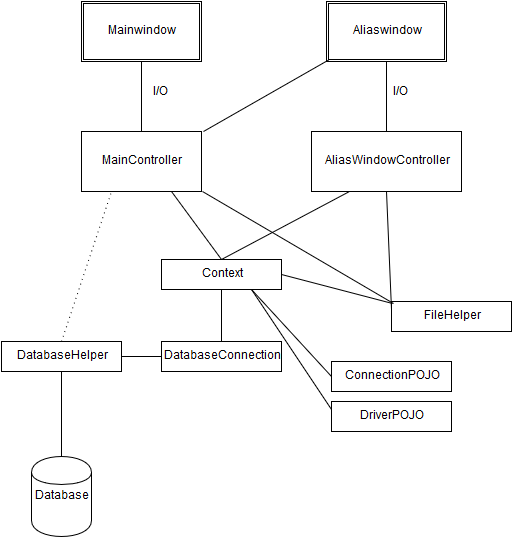

The diagram above was exported from draw.io. Its source (the exported page's mxGraphModel, read from the mxfile embedded in the PNG):
<mxGraphModel dx="1434" dy="796" grid="1" gridSize="10" guides="1" tooltips="1" connect="1" arrows="1" fold="1" page="1" pageScale="1" pageWidth="826" pageHeight="1169" background="#ffffff" math="0" shadow="0">
  <root>
    <mxCell id="0" />
    <mxCell id="1" parent="0" />
    <mxCell id="2" value="MainController" style="whiteSpace=wrap;html=1;" vertex="1" parent="1">
      <mxGeometry x="200" y="180" width="120" height="60" as="geometry" />
    </mxCell>
    <mxCell id="3" value="AliasWindowController&lt;br&gt;" style="whiteSpace=wrap;html=1;" vertex="1" parent="1">
      <mxGeometry x="430" y="180" width="150" height="60" as="geometry" />
    </mxCell>
    <mxCell id="5" value="Mainwindow&lt;br&gt;" style="shape=ext;double=1;whiteSpace=wrap;html=1;" vertex="1" parent="1">
      <mxGeometry x="200" y="50" width="120" height="60" as="geometry" />
    </mxCell>
    <mxCell id="7" value="Aliaswindow&lt;br&gt;" style="shape=ext;double=1;whiteSpace=wrap;html=1;" vertex="1" parent="1">
      <mxGeometry x="445" y="50" width="120" height="60" as="geometry" />
    </mxCell>
    <mxCell id="10" value="I/O" style="text;html=1;resizable=0;points=[];autosize=1;align=left;verticalAlign=top;spacingTop=-4;" vertex="1" parent="1">
      <mxGeometry x="270" y="132" width="30" height="20" as="geometry" />
    </mxCell>
    <mxCell id="11" value="I/O" style="text;html=1;resizable=0;points=[];autosize=1;align=left;verticalAlign=top;spacingTop=-4;" vertex="1" parent="1">
      <mxGeometry x="510" y="132" width="30" height="20" as="geometry" />
    </mxCell>
    <mxCell id="14" value="DatabaseConnection&lt;br&gt;" style="whiteSpace=wrap;html=1;" vertex="1" parent="1">
      <mxGeometry x="280" y="390" width="120" height="30" as="geometry" />
    </mxCell>
    <mxCell id="15" value="DatabaseHelper&lt;br&gt;" style="whiteSpace=wrap;html=1;" vertex="1" parent="1">
      <mxGeometry x="120" y="390" width="120" height="30" as="geometry" />
    </mxCell>
    <mxCell id="18" value="Database" style="shape=cylinder;whiteSpace=wrap;html=1;" vertex="1" parent="1">
      <mxGeometry x="150" y="505" width="60" height="80" as="geometry" />
    </mxCell>
    <mxCell id="26" value="Context&lt;br&gt;" style="whiteSpace=wrap;html=1;" vertex="1" parent="1">
      <mxGeometry x="280" y="308" width="120" height="30" as="geometry" />
    </mxCell>
    <mxCell id="27" value="FileHelper&lt;br&gt;" style="whiteSpace=wrap;html=1;" vertex="1" parent="1">
      <mxGeometry x="510" y="350" width="120" height="30" as="geometry" />
    </mxCell>
    <mxCell id="32" value="" style="endArrow=none;html=1;dashed=1;dashPattern=1 4;entryX=0.25;entryY=1;exitX=0.5;exitY=0;" edge="1" parent="1" source="15" target="2">
      <mxGeometry width="50" height="50" relative="1" as="geometry">
        <mxPoint x="10" y="60" as="sourcePoint" />
        <mxPoint x="60" y="10" as="targetPoint" />
      </mxGeometry>
    </mxCell>
    <mxCell id="37" value="" style="endArrow=none;html=1;entryX=0.5;entryY=0;exitX=0.5;exitY=1;" edge="1" parent="1" source="15" target="18">
      <mxGeometry width="50" height="50" relative="1" as="geometry">
        <mxPoint x="10" y="60" as="sourcePoint" />
        <mxPoint x="60" y="10" as="targetPoint" />
      </mxGeometry>
    </mxCell>
    <mxCell id="38" value="" style="endArrow=none;html=1;entryX=0;entryY=0.5;exitX=1;exitY=0.5;" edge="1" parent="1" source="15" target="14">
      <mxGeometry x="190" y="430" width="50" height="50" as="geometry">
        <mxPoint x="190" y="430" as="sourcePoint" />
        <mxPoint x="190" y="515" as="targetPoint" />
      </mxGeometry>
    </mxCell>
    <mxCell id="39" value="" style="endArrow=none;html=1;entryX=0.5;entryY=1;exitX=0.5;exitY=0;" edge="1" parent="1" source="14" target="26">
      <mxGeometry x="200" y="440" width="50" height="50" as="geometry">
        <mxPoint x="250" y="415" as="sourcePoint" />
        <mxPoint x="290" y="415" as="targetPoint" />
      </mxGeometry>
    </mxCell>
    <mxCell id="40" value="" style="endArrow=none;html=1;entryX=1;entryY=0.5;exitX=0.008;exitY=0.067;exitPerimeter=0;" edge="1" parent="1" source="27" target="26">
      <mxGeometry x="210" y="450" width="50" height="50" as="geometry">
        <mxPoint x="350" y="400" as="sourcePoint" />
        <mxPoint x="350" y="348" as="targetPoint" />
      </mxGeometry>
    </mxCell>
    <mxCell id="41" value="" style="endArrow=none;html=1;entryX=0.5;entryY=1;exitX=0;exitY=0.25;" edge="1" parent="1" source="27" target="3">
      <mxGeometry x="220" y="460" width="50" height="50" as="geometry">
        <mxPoint x="520" y="375" as="sourcePoint" />
        <mxPoint x="410" y="333" as="targetPoint" />
      </mxGeometry>
    </mxCell>
    <mxCell id="42" value="" style="endArrow=none;html=1;entryX=1.008;entryY=1;exitX=0.017;exitY=0.067;entryPerimeter=0;exitPerimeter=0;" edge="1" parent="1" source="27" target="2">
      <mxGeometry x="230" y="470" width="50" height="50" as="geometry">
        <mxPoint x="550" y="360" as="sourcePoint" />
        <mxPoint x="515" y="250" as="targetPoint" />
      </mxGeometry>
    </mxCell>
    <mxCell id="43" value="" style="endArrow=none;html=1;entryX=0.5;entryY=1;exitX=0.5;exitY=0;" edge="1" parent="1" source="3" target="7">
      <mxGeometry x="240" y="480" width="50" height="50" as="geometry">
        <mxPoint x="560" y="370" as="sourcePoint" />
        <mxPoint x="525" y="260" as="targetPoint" />
      </mxGeometry>
    </mxCell>
    <mxCell id="44" value="" style="endArrow=none;html=1;entryX=0.5;entryY=1;exitX=0.5;exitY=0;" edge="1" parent="1" source="2" target="5">
      <mxGeometry x="250" y="490" width="50" height="50" as="geometry">
        <mxPoint x="515" y="190" as="sourcePoint" />
        <mxPoint x="515" y="120" as="targetPoint" />
      </mxGeometry>
    </mxCell>
    <mxCell id="45" value="" style="endArrow=none;html=1;entryX=0.75;entryY=1;exitX=0.5;exitY=0;" edge="1" parent="1" source="26" target="2">
      <mxGeometry x="260" y="500" width="50" height="50" as="geometry">
        <mxPoint x="270" y="190" as="sourcePoint" />
        <mxPoint x="270" y="120" as="targetPoint" />
      </mxGeometry>
    </mxCell>
    <mxCell id="46" value="" style="endArrow=none;html=1;entryX=0.5;entryY=0;exitX=0.25;exitY=1;" edge="1" parent="1" source="3" target="26">
      <mxGeometry x="270" y="510" width="50" height="50" as="geometry">
        <mxPoint x="350" y="318" as="sourcePoint" />
        <mxPoint x="300" y="250" as="targetPoint" />
      </mxGeometry>
    </mxCell>
    <mxCell id="48" value="" style="endArrow=none;html=1;entryX=0.025;entryY=0.967;entryPerimeter=0;exitX=1.017;exitY=0;exitPerimeter=0;" edge="1" parent="1" source="2" target="7">
      <mxGeometry width="50" height="50" relative="1" as="geometry">
        <mxPoint x="330" y="160" as="sourcePoint" />
        <mxPoint x="60" y="10" as="targetPoint" />
      </mxGeometry>
    </mxCell>
    <mxCell id="50" value="ConnectionPOJO&lt;br&gt;" style="whiteSpace=wrap;html=1;" vertex="1" parent="1">
      <mxGeometry x="450" y="410" width="120" height="30" as="geometry" />
    </mxCell>
    <mxCell id="51" value="DriverPOJO" style="whiteSpace=wrap;html=1;" vertex="1" parent="1">
      <mxGeometry x="450" y="450" width="120" height="30" as="geometry" />
    </mxCell>
    <mxCell id="52" value="" style="endArrow=none;html=1;entryX=0.75;entryY=1;exitX=0;exitY=0.25;" edge="1" parent="1" source="51" target="26">
      <mxGeometry x="332" y="118" width="50" height="50" as="geometry">
        <mxPoint x="332" y="190" as="sourcePoint" />
        <mxPoint x="458" y="118" as="targetPoint" />
      </mxGeometry>
    </mxCell>
    <mxCell id="53" value="" style="endArrow=none;html=1;entryX=0.75;entryY=1;exitX=0;exitY=0.5;" edge="1" parent="1" source="50" target="26">
      <mxGeometry x="342" y="128" width="50" height="50" as="geometry">
        <mxPoint x="460" y="468" as="sourcePoint" />
        <mxPoint x="414" y="350" as="targetPoint" />
      </mxGeometry>
    </mxCell>
  </root>
</mxGraphModel>